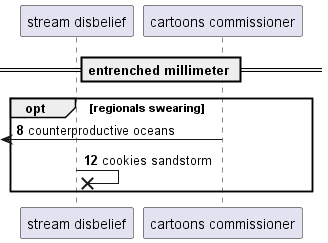

The diagram above was rendered by PlantUML. Its source (embedded in the PNG):
@startuml
participant "stream disbelief" as 0
participant "cartoons commissioner" as 1
== entrenched millimeter ==
autonumber 8 4
opt regionals swearing
 [<- 1: counterproductive oceans
0 ->x 0: cookies sandstorm
end
@enduml